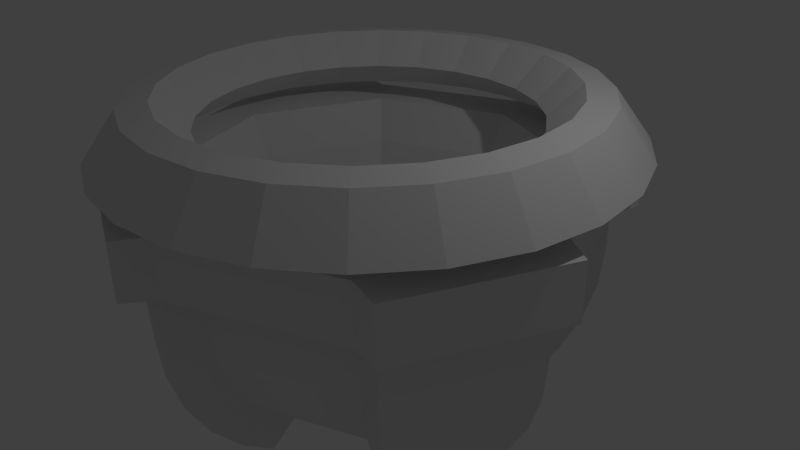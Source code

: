 # Source: putris01.blend  (saved by Blender 2.71.0; exported with 4.5.12 LTS)
import bpy
from mathutils import Matrix  # noqa: F401  (used for matrix-valued properties, if any)

bpy.ops.wm.read_factory_settings(use_empty=True)
scene = bpy.context.scene
scene.name = 'Scene'

# ---- collections
col_collection_1 = bpy.data.collections.new('Collection 1'); scene.collection.children.link(col_collection_1)

# ---- world
world_world = bpy.data.worlds.new('World'); scene.world = world_world
world_world.color = (0.05088, 0.05088, 0.05088)
world_world.use_sun_shadow = False
world_world.sun_shadow_jitter_overblur = 0.0
world_world.cycles.sampling_method = 'MANUAL'
world_world.cycles.sample_map_resolution = 256

# ---- cameras
cam_camera = bpy.data.cameras.new('Camera')
cam_camera.clip_end = 100.0
cam_camera.lens = 35.0
cam_camera.sensor_width = 32.0
cam_camera.sensor_height = 18.0
cam_camera.ortho_scale = 7.314
cam_camera.dof.focus_distance = 0.0
cam_camera.dof.aperture_fstop = 128.0

# ---- lights
light_lamp = bpy.data.lights.new('Lamp', 'POINT')
light_lamp.transmission_factor = 0.0
light_lamp.cutoff_distance = 30.0
light_lamp.energy = 100.0
light_lamp.shadow_buffer_clip_start = 1.001
light_lamp.shadow_soft_size = 0.1
light_lamp.shadow_maximum_resolution = 0.006
light_lamp.use_absolute_resolution = True
light_lamp.cycles.use_multiple_importance_sampling = False

# ---- meshes
me_torus = bpy.data.meshes.new('Torus')
me_torus.from_pydata([(2.475, 1.219e-08, -0.1275), (2.323, 9.526e-09, 0.1514), (2.14, 9.535e-09, 0.3293), (1.98, 1.265e-08, 0.5014), (1.865, 1.74e-08, 0.3716), (1.829, 2.248e-08, 0.2591), (1.55, 2.615e-08, 0.07504), (1.542, 2.401e-08, -0.06888), (1.865, 1.74e-08, -0.1815), (1.98, 1.265e-08, -0.2011), (2.14, 9.535e-09, -0.1525), (2.323, 9.526e-09, -0.1278), (2.454, 0.323, -0.1275), (2.303, 0.3032, 0.1514), (2.122, 0.2793, 0.3293), (1.963, 0.2585, 0.5014), (1.849, 0.2434, 0.3716), (1.813, 0.2387, 0.2591), (1.537, 0.2024, 0.07504), (1.529, 0.2013, -0.06888), (1.849, 0.2434, -0.1815), (1.963, 0.2585, -0.2011), (2.122, 0.2793, -0.1525), (2.303, 0.3032, -0.1278), (2.391, 0.6406, -0.1275), (2.243, 0.6011, 0.1514), (2.067, 0.5539, 0.3293), (1.913, 0.5125, 0.5014), (1.802, 0.4827, 0.3716), (1.767, 0.4734, 0.2591), (1.498, 0.4013, 0.07504), (1.49, 0.3992, -0.06888), (1.802, 0.4827, -0.1815), (1.913, 0.5125, -0.2011), (2.067, 0.5539, -0.1525), (2.243, 0.6011, -0.1278), (2.287, 0.9471, -0.1275), (2.146, 0.8888, 0.1514), (1.977, 0.819, 0.3293), (1.829, 0.7578, 0.5014), (1.723, 0.7137, 0.3716), (1.69, 0.6999, 0.2591), (1.432, 0.5933, 0.07504), (1.425, 0.5902, -0.06888), (1.723, 0.7137, -0.1815), (1.829, 0.7578, -0.2011), (1.977, 0.819, -0.1525), (2.146, 0.8888, -0.1278), (2.143, 1.237, -0.1275), (2.011, 1.161, 0.1514), (1.853, 1.07, 0.3293), (1.715, 0.9901, 0.5014), (1.615, 0.9325, 0.3716), (1.584, 0.9145, 0.2591), (1.343, 0.7752, 0.07504), (1.336, 0.7712, -0.06888), (1.615, 0.9325, -0.1815), (1.715, 0.9901, -0.2011), (1.853, 1.07, -0.1525), (2.011, 1.161, -0.1278), (1.964, 1.507, -0.1275), (1.843, 1.414, 0.1514), (1.698, 1.303, 0.3293), (1.571, 1.205, 0.5014), (1.48, 1.135, 0.3716), (1.451, 1.113, 0.2591), (1.23, 0.9438, 0.07504), (1.224, 0.9389, -0.06888), (1.48, 1.135, -0.1815), (1.571, 1.205, -0.2011), (1.698, 1.303, -0.1525), (1.843, 1.414, -0.1278), (1.75, 1.75, -0.1275), (1.642, 1.642, 0.1514), (1.513, 1.513, 0.3293), (1.4, 1.4, 0.5014), (1.319, 1.319, 0.3716), (1.293, 1.293, 0.2591), (1.096, 1.096, 0.07504), (1.091, 1.091, -0.06888), (1.319, 1.319, -0.1815), (1.4, 1.4, -0.2011), (1.513, 1.513, -0.1525), (1.642, 1.642, -0.1278), (1.507, 1.964, -0.1275), (1.414, 1.843, 0.1514), (1.303, 1.698, 0.3293), (1.205, 1.571, 0.5014), (1.135, 1.48, 0.3716), (1.113, 1.451, 0.2591), (0.9438, 1.23, 0.07504), (0.9389, 1.224, -0.06888), (1.135, 1.48, -0.1815), (1.205, 1.571, -0.2011), (1.303, 1.698, -0.1525), (1.414, 1.843, -0.1278), (1.237, 2.143, -0.1275), (1.161, 2.011, 0.1514), (1.07, 1.853, 0.3293), (0.9901, 1.715, 0.5014), (0.9325, 1.615, 0.3716), (0.9145, 1.584, 0.2591), (0.7752, 1.343, 0.07504), (0.7712, 1.336, -0.06888), (0.9325, 1.615, -0.1815), (0.9901, 1.715, -0.2011), (1.07, 1.853, -0.1525), (1.161, 2.011, -0.1278), (0.9471, 2.287, -0.1275), (0.8888, 2.146, 0.1514), (0.819, 1.977, 0.3293), (0.7578, 1.829, 0.5014), (0.7137, 1.723, 0.3716), (0.6999, 1.69, 0.2591), (0.5933, 1.432, 0.07504), (0.5902, 1.425, -0.06888), (0.7137, 1.723, -0.1815), (0.7578, 1.829, -0.2011), (0.819, 1.977, -0.1525), (0.8888, 2.146, -0.1278), (0.6406, 2.391, -0.1275), (0.6011, 2.243, 0.1514), (0.5539, 2.067, 0.3293), (0.5125, 1.913, 0.5014), (0.4827, 1.802, 0.3716), (0.4734, 1.767, 0.2591), (0.4013, 1.498, 0.07504), (0.3992, 1.49, -0.06888), (0.4827, 1.802, -0.1815), (0.5125, 1.913, -0.2011), (0.5539, 2.067, -0.1525), (0.6011, 2.243, -0.1278), (0.323, 2.454, -0.1275), (0.3032, 2.303, 0.1514), (0.2793, 2.122, 0.3293), (0.2585, 1.963, 0.5014), (0.2434, 1.849, 0.3716), (0.2387, 1.813, 0.2591), (0.2024, 1.537, 0.07504), (0.2013, 1.529, -0.06888), (0.2434, 1.849, -0.1815), (0.2585, 1.963, -0.2011), (0.2793, 2.122, -0.1525), (0.3032, 2.303, -0.1278), (1.856e-07, 2.475, -0.1275), (2.861e-07, 2.323, 0.1514), (2.815e-07, 2.14, 0.3293), (2.345e-07, 1.98, 0.5014), (2.547e-07, 1.865, 0.3716), (2.128e-07, 1.829, 0.2591), (2.46e-07, 1.55, 0.07504), (1.739e-07, 1.542, -0.06888), (2.547e-07, 1.865, -0.1815), (2.345e-07, 1.98, -0.2011), (2.815e-07, 2.14, -0.1525), (2.861e-07, 2.323, -0.1278), (-0.323, 2.454, -0.1275), (-0.3032, 2.303, 0.1514), (-0.2793, 2.122, 0.3293), (-0.2585, 1.963, 0.5014), (-0.2434, 1.849, 0.3716), (-0.2387, 1.813, 0.2591), (-0.2024, 1.537, 0.07504), (-0.2013, 1.529, -0.06888), (-0.2434, 1.849, -0.1815), (-0.2585, 1.963, -0.2011), (-0.2793, 2.122, -0.1525), (-0.3032, 2.303, -0.1278), (-0.6406, 2.391, -0.1275), (-0.6011, 2.243, 0.1514), (-0.5539, 2.067, 0.3293), (-0.5125, 1.913, 0.5014), (-0.4827, 1.802, 0.3716), (-0.4734, 1.767, 0.2591), (-0.4013, 1.498, 0.07504), (-0.3992, 1.49, -0.06888), (-0.4827, 1.802, -0.1815), (-0.5125, 1.913, -0.2011), (-0.5539, 2.067, -0.1525), (-0.6011, 2.243, -0.1278), (-0.9471, 2.287, -0.1275), (-0.8888, 2.146, 0.1514), (-0.819, 1.977, 0.3293), (-0.7578, 1.829, 0.5014), (-0.7137, 1.723, 0.3716), (-0.6999, 1.69, 0.2591), (-0.5933, 1.432, 0.07504), (-0.5902, 1.425, -0.06888), (-0.7137, 1.723, -0.1815), (-0.7578, 1.829, -0.2011), (-0.819, 1.977, -0.1525), (-0.8888, 2.146, -0.1278), (-1.237, 2.143, -0.1275), (-1.161, 2.011, 0.1514), (-1.07, 1.853, 0.3293), (-0.9901, 1.715, 0.5014), (-0.9325, 1.615, 0.3716), (-0.9145, 1.584, 0.2591), (-0.7752, 1.343, 0.07504), (-0.7712, 1.336, -0.06888), (-0.9325, 1.615, -0.1815), (-0.9901, 1.715, -0.2011), (-1.07, 1.853, -0.1525), (-1.161, 2.011, -0.1278), (-1.507, 1.964, -0.1275), (-1.414, 1.843, 0.1514), (-1.303, 1.698, 0.3293), (-1.205, 1.571, 0.5014), (-1.135, 1.48, 0.3716), (-1.113, 1.451, 0.2591), (-0.9438, 1.23, 0.07504), (-0.9389, 1.224, -0.06888), (-1.135, 1.48, -0.1815), (-1.205, 1.571, -0.2011), (-1.303, 1.698, -0.1525), (-1.414, 1.843, -0.1278), (-1.75, 1.75, -0.1275), (-1.642, 1.642, 0.1514), (-1.513, 1.513, 0.3293), (-1.4, 1.4, 0.5014), (-1.319, 1.319, 0.3716), (-1.293, 1.293, 0.2591), (-1.096, 1.096, 0.07504), (-1.091, 1.091, -0.06888), (-1.319, 1.319, -0.1815), (-1.4, 1.4, -0.2011), (-1.513, 1.513, -0.1525), (-1.642, 1.642, -0.1278), (-1.964, 1.507, -0.1275), (-1.843, 1.414, 0.1514), (-1.698, 1.303, 0.3293), (-1.571, 1.205, 0.5014), (-1.48, 1.135, 0.3716), (-1.451, 1.113, 0.2591), (-1.23, 0.9438, 0.07504), (-1.224, 0.9389, -0.06888), (-1.48, 1.135, -0.1815), (-1.571, 1.205, -0.2011), (-1.698, 1.303, -0.1525), (-1.843, 1.414, -0.1278), (-2.143, 1.237, -0.1275), (-2.011, 1.161, 0.1514), (-1.853, 1.07, 0.3293), (-1.715, 0.9901, 0.5014), (-1.615, 0.9325, 0.3716), (-1.584, 0.9145, 0.2591), (-1.343, 0.7752, 0.07504), (-1.336, 0.7712, -0.06888), (-1.615, 0.9325, -0.1815), (-1.715, 0.9901, -0.2011), (-1.853, 1.07, -0.1525), (-2.011, 1.161, -0.1278), (-2.287, 0.9471, -0.1275), (-2.146, 0.8888, 0.1514), (-1.977, 0.819, 0.3293), (-1.829, 0.7578, 0.5014), (-1.723, 0.7137, 0.3716), (-1.69, 0.6999, 0.2591), (-1.432, 0.5933, 0.07504), (-1.425, 0.5902, -0.06888), (-1.723, 0.7137, -0.1815), (-1.829, 0.7578, -0.2011), (-1.977, 0.819, -0.1525), (-2.146, 0.8888, -0.1278), (-2.391, 0.6406, -0.1275), (-2.243, 0.6011, 0.1514), (-2.067, 0.5539, 0.3293), (-1.913, 0.5125, 0.5014), (-1.802, 0.4827, 0.3716), (-1.767, 0.4734, 0.2591), (-1.498, 0.4013, 0.07504), (-1.49, 0.3992, -0.06888), (-1.802, 0.4827, -0.1815), (-1.913, 0.5125, -0.2011), (-2.067, 0.5539, -0.1525), (-2.243, 0.6011, -0.1278), (-2.454, 0.323, -0.1275), (-2.303, 0.3032, 0.1514), (-2.122, 0.2793, 0.3293), (-1.963, 0.2585, 0.5014), (-1.849, 0.2434, 0.3716), (-1.813, 0.2387, 0.2591), (-1.537, 0.2024, 0.07504), (-1.529, 0.2013, -0.06888), (-1.849, 0.2434, -0.1815), (-1.963, 0.2585, -0.2011), (-2.122, 0.2793, -0.1525), (-2.303, 0.3032, -0.1278), (-2.475, 2.286e-07, -0.1275), (-2.323, 2.126e-07, 0.1514), (-2.14, 1.966e-07, 0.3293), (-1.98, 1.858e-07, 0.5014), (-1.865, 1.805e-07, 0.3716), (-1.829, 1.824e-07, 0.2591), (-1.55, 1.617e-07, 0.07504), (-1.542, 1.589e-07, -0.06888), (-1.865, 1.805e-07, -0.1815), (-1.98, 1.858e-07, -0.2011), (-2.14, 1.966e-07, -0.1525), (-2.323, 2.126e-07, -0.1278), (-2.454, -0.323, -0.1275), (-2.303, -0.3032, 0.1514), (-2.122, -0.2793, 0.3293), (-1.963, -0.2585, 0.5014), (-1.849, -0.2434, 0.3716), (-1.813, -0.2387, 0.2591), (-1.537, -0.2024, 0.07504), (-1.529, -0.2013, -0.06888), (-1.849, -0.2434, -0.1815), (-1.963, -0.2585, -0.2011), (-2.122, -0.2793, -0.1525), (-2.303, -0.3032, -0.1278), (-2.391, -0.6406, -0.1275), (-2.243, -0.6011, 0.1514), (-2.067, -0.5539, 0.3293), (-1.913, -0.5125, 0.5014), (-1.802, -0.4827, 0.3716), (-1.767, -0.4734, 0.2591), (-1.498, -0.4013, 0.07504), (-1.49, -0.3992, -0.06888), (-1.802, -0.4827, -0.1815), (-1.913, -0.5125, -0.2011), (-2.067, -0.5539, -0.1525), (-2.243, -0.6011, -0.1278), (-2.287, -0.9471, -0.1275), (-2.146, -0.8888, 0.1514), (-1.977, -0.819, 0.3293), (-1.829, -0.7578, 0.5014), (-1.723, -0.7137, 0.3716), (-1.69, -0.6999, 0.2591), (-1.432, -0.5933, 0.07504), (-1.425, -0.5902, -0.06888), (-1.723, -0.7137, -0.1815), (-1.829, -0.7578, -0.2011), (-1.977, -0.819, -0.1525), (-2.146, -0.8888, -0.1278), (-2.143, -1.237, -0.1275), (-2.011, -1.161, 0.1514), (-1.853, -1.07, 0.3293), (-1.715, -0.9901, 0.5014), (-1.615, -0.9325, 0.3716), (-1.584, -0.9145, 0.2591), (-1.343, -0.7752, 0.07504), (-1.336, -0.7712, -0.06888), (-1.615, -0.9325, -0.1815), (-1.715, -0.9901, -0.2011), (-1.853, -1.07, -0.1525), (-2.011, -1.161, -0.1278), (-1.964, -1.507, -0.1275), (-1.843, -1.414, 0.1514), (-1.698, -1.303, 0.3293), (-1.571, -1.205, 0.5014), (-1.48, -1.135, 0.3716), (-1.451, -1.113, 0.2591), (-1.23, -0.9438, 0.07504), (-1.224, -0.9389, -0.06888), (-1.48, -1.135, -0.1815), (-1.571, -1.205, -0.2011), (-1.698, -1.303, -0.1525), (-1.843, -1.414, -0.1278), (-1.75, -1.75, -0.1275), (-1.642, -1.642, 0.1514), (-1.513, -1.513, 0.3293), (-1.4, -1.4, 0.5014), (-1.319, -1.319, 0.3716), (-1.293, -1.293, 0.2591), (-1.096, -1.096, 0.07504), (-1.091, -1.091, -0.06888), (-1.319, -1.319, -0.1815), (-1.4, -1.4, -0.2011), (-1.513, -1.513, -0.1525), (-1.642, -1.642, -0.1278), (-1.507, -1.964, -0.1275), (-1.414, -1.843, 0.1514), (-1.303, -1.698, 0.3293), (-1.205, -1.571, 0.5014), (-1.135, -1.48, 0.3716), (-1.113, -1.451, 0.2591), (-0.9438, -1.23, 0.07504), (-0.9389, -1.224, -0.06888), (-1.135, -1.48, -0.1815), (-1.205, -1.571, -0.2011), (-1.303, -1.698, -0.1525), (-1.414, -1.843, -0.1278), (-1.237, -2.143, -0.1275), (-1.161, -2.011, 0.1514), (-1.07, -1.853, 0.3293), (-0.9901, -1.715, 0.5014), (-0.9325, -1.615, 0.3716), (-0.9145, -1.584, 0.2591), (-0.7752, -1.343, 0.07504), (-0.7712, -1.336, -0.06888), (-0.9325, -1.615, -0.1815), (-0.9901, -1.715, -0.2011), (-1.07, -1.853, -0.1525), (-1.161, -2.011, -0.1278), (-0.9471, -2.287, -0.1275), (-0.8888, -2.146, 0.1514), (-0.819, -1.977, 0.3293), (-0.7578, -1.829, 0.5014), (-0.7137, -1.723, 0.3716), (-0.6999, -1.69, 0.2591), (-0.5933, -1.432, 0.07504), (-0.5902, -1.425, -0.06888), (-0.7137, -1.723, -0.1815), (-0.7578, -1.829, -0.2011), (-0.819, -1.977, -0.1525), (-0.8888, -2.146, -0.1278), (-0.6406, -2.391, -0.1275), (-0.6011, -2.243, 0.1514), (-0.5539, -2.067, 0.3293), (-0.5125, -1.913, 0.5014), (-0.4827, -1.802, 0.3716), (-0.4734, -1.767, 0.2591), (-0.4013, -1.498, 0.07504), (-0.3992, -1.49, -0.06888), (-0.4827, -1.802, -0.1815), (-0.5125, -1.913, -0.2011), (-0.5539, -2.067, -0.1525), (-0.6011, -2.243, -0.1278), (-0.323, -2.454, -0.1275), (-0.3032, -2.303, 0.1514), (-0.2793, -2.122, 0.3293), (-0.2585, -1.963, 0.5014), (-0.2434, -1.849, 0.3716), (-0.2387, -1.813, 0.2591), (-0.2024, -1.537, 0.07504), (-0.2013, -1.529, -0.06888), (-0.2434, -1.849, -0.1815), (-0.2585, -1.963, -0.2011), (-0.2793, -2.122, -0.1525), (-0.3032, -2.303, -0.1278), (1.856e-07, -2.475, -0.1275), (2.861e-07, -2.323, 0.1514), (2.815e-07, -2.14, 0.3293), (2.345e-07, -1.98, 0.5014), (2.547e-07, -1.865, 0.3716), (2.128e-07, -1.829, 0.2591), (2.46e-07, -1.55, 0.07504), (1.739e-07, -1.542, -0.06888), (2.547e-07, -1.865, -0.1815), (2.345e-07, -1.98, -0.2011), (2.815e-07, -2.14, -0.1525), (2.861e-07, -2.323, -0.1278), (0.323, -2.454, -0.1275), (0.3032, -2.303, 0.1514), (0.2793, -2.122, 0.3293), (0.2585, -1.963, 0.5014), (0.2434, -1.849, 0.3716), (0.2387, -1.813, 0.2591), (0.2024, -1.537, 0.07504), (0.2013, -1.529, -0.06888), (0.2434, -1.849, -0.1815), (0.2585, -1.963, -0.2011), (0.2793, -2.122, -0.1525), (0.3032, -2.303, -0.1278), (0.6406, -2.391, -0.1275), (0.6011, -2.243, 0.1514), (0.5539, -2.067, 0.3293), (0.5125, -1.913, 0.5014), (0.4827, -1.802, 0.3716), (0.4734, -1.767, 0.2591), (0.4013, -1.498, 0.07504), (0.3992, -1.49, -0.06888), (0.4827, -1.802, -0.1815), (0.5125, -1.913, -0.2011), (0.5539, -2.067, -0.1525), (0.6011, -2.243, -0.1278), (0.9471, -2.287, -0.1275), (0.8888, -2.146, 0.1514), (0.819, -1.977, 0.3293), (0.7578, -1.829, 0.5014), (0.7137, -1.723, 0.3716), (0.6999, -1.69, 0.2591), (0.5933, -1.432, 0.07504), (0.5902, -1.425, -0.06888), (0.7137, -1.723, -0.1815), (0.7578, -1.829, -0.2011), (0.819, -1.977, -0.1525), (0.8888, -2.146, -0.1278), (1.237, -2.143, -0.1275), (1.161, -2.011, 0.1514), (1.07, -1.853, 0.3293), (0.9901, -1.715, 0.5014), (0.9325, -1.615, 0.3716), (0.9145, -1.584, 0.2591), (0.7752, -1.343, 0.07504), (0.7712, -1.336, -0.06888), (0.9325, -1.615, -0.1815), (0.9901, -1.715, -0.2011), (1.07, -1.853, -0.1525), (1.161, -2.011, -0.1278), (1.507, -1.964, -0.1275), (1.414, -1.843, 0.1514), (1.303, -1.698, 0.3293), (1.205, -1.571, 0.5014), (1.135, -1.48, 0.3716), (1.113, -1.451, 0.2591), (0.9438, -1.23, 0.07504), (0.9389, -1.224, -0.06888), (1.135, -1.48, -0.1815), (1.205, -1.571, -0.2011), (1.303, -1.698, -0.1525), (1.414, -1.843, -0.1278), (1.75, -1.75, -0.1275), (1.642, -1.642, 0.1514), (1.513, -1.513, 0.3293), (1.4, -1.4, 0.5014), (1.319, -1.319, 0.3716), (1.293, -1.293, 0.2591), (1.096, -1.096, 0.07504), (1.091, -1.091, -0.06888), (1.319, -1.319, -0.1815), (1.4, -1.4, -0.2011), (1.513, -1.513, -0.1525), (1.642, -1.642, -0.1278), (1.964, -1.507, -0.1275), (1.843, -1.414, 0.1514), (1.698, -1.303, 0.3293), (1.571, -1.205, 0.5014), (1.48, -1.135, 0.3716), (1.451, -1.113, 0.2591), (1.23, -0.9438, 0.07504), (1.224, -0.9389, -0.06888), (1.48, -1.135, -0.1815), (1.571, -1.205, -0.2011), (1.698, -1.303, -0.1525), (1.843, -1.414, -0.1278), (2.143, -1.237, -0.1275), (2.011, -1.161, 0.1514), (1.853, -1.07, 0.3293), (1.715, -0.9901, 0.5014), (1.615, -0.9325, 0.3716), (1.584, -0.9145, 0.2591), (1.343, -0.7752, 0.07504), (1.336, -0.7712, -0.06888), (1.615, -0.9325, -0.1815), (1.715, -0.9901, -0.2011), (1.853, -1.07, -0.1525), (2.011, -1.161, -0.1278), (2.287, -0.9471, -0.1275), (2.146, -0.8888, 0.1514), (1.977, -0.819, 0.3293), (1.829, -0.7578, 0.5014), (1.723, -0.7137, 0.3716), (1.69, -0.6999, 0.2591), (1.432, -0.5933, 0.07504), (1.425, -0.5902, -0.06888), (1.723, -0.7137, -0.1815), (1.829, -0.7578, -0.2011), (1.977, -0.819, -0.1525), (2.146, -0.8888, -0.1278), (2.391, -0.6406, -0.1275), (2.243, -0.6011, 0.1514), (2.067, -0.5539, 0.3293), (1.913, -0.5125, 0.5014), (1.802, -0.4827, 0.3716), (1.767, -0.4734, 0.2591), (1.498, -0.4013, 0.07504), (1.49, -0.3992, -0.06888), (1.802, -0.4827, -0.1815), (1.913, -0.5125, -0.2011), (2.067, -0.5539, -0.1525), (2.243, -0.6011, -0.1278), (2.454, -0.323, -0.1275), (2.303, -0.3032, 0.1514), (2.122, -0.2793, 0.3293), (1.963, -0.2585, 0.5014), (1.849, -0.2434, 0.3716), (1.813, -0.2387, 0.2591), (1.537, -0.2024, 0.07504), (1.529, -0.2013, -0.06888), (1.849, -0.2434, -0.1815), (1.963, -0.2585, -0.2011), (2.122, -0.2793, -0.1525), (2.303, -0.3032, -0.1278)], [], [(0, 12, 13, 1), (1, 13, 14, 2), (2, 14, 15, 3), (3, 15, 16, 4), (4, 16, 17, 5), (5, 17, 18, 6), (6, 18, 19, 7), (7, 19, 20, 8), (8, 20, 21, 9), (9, 21, 22, 10), (10, 22, 23, 11), (0, 11, 23, 12), (12, 24, 25, 13), (13, 25, 26, 14), (14, 26, 27, 15), (15, 27, 28, 16), (16, 28, 29, 17), (17, 29, 30, 18), (18, 30, 31, 19), (19, 31, 32, 20), (20, 32, 33, 21), (21, 33, 34, 22), (22, 34, 35, 23), (23, 35, 24, 12), (24, 36, 37, 25), (25, 37, 38, 26), (26, 38, 39, 27), (27, 39, 40, 28), (28, 40, 41, 29), (29, 41, 42, 30), (30, 42, 43, 31), (31, 43, 44, 32), (32, 44, 45, 33), (33, 45, 46, 34), (34, 46, 47, 35), (35, 47, 36, 24), (36, 48, 49, 37), (37, 49, 50, 38), (38, 50, 51, 39), (39, 51, 52, 40), (40, 52, 53, 41), (41, 53, 54, 42), (42, 54, 55, 43), (43, 55, 56, 44), (44, 56, 57, 45), (45, 57, 58, 46), (46, 58, 59, 47), (47, 59, 48, 36), (48, 60, 61, 49), (49, 61, 62, 50), (50, 62, 63, 51), (51, 63, 64, 52), (52, 64, 65, 53), (53, 65, 66, 54), (54, 66, 67, 55), (55, 67, 68, 56), (56, 68, 69, 57), (57, 69, 70, 58), (58, 70, 71, 59), (59, 71, 60, 48), (60, 72, 73, 61), (61, 73, 74, 62), (62, 74, 75, 63), (63, 75, 76, 64), (64, 76, 77, 65), (65, 77, 78, 66), (66, 78, 79, 67), (67, 79, 80, 68), (68, 80, 81, 69), (69, 81, 82, 70), (70, 82, 83, 71), (71, 83, 72, 60), (72, 84, 85, 73), (73, 85, 86, 74), (74, 86, 87, 75), (75, 87, 88, 76), (76, 88, 89, 77), (77, 89, 90, 78), (78, 90, 91, 79), (79, 91, 92, 80), (80, 92, 93, 81), (81, 93, 94, 82), (82, 94, 95, 83), (83, 95, 84, 72), (84, 96, 97, 85), (85, 97, 98, 86), (86, 98, 99, 87), (87, 99, 100, 88), (88, 100, 101, 89), (89, 101, 102, 90), (90, 102, 103, 91), (91, 103, 104, 92), (92, 104, 105, 93), (93, 105, 106, 94), (94, 106, 107, 95), (95, 107, 96, 84), (96, 108, 109, 97), (97, 109, 110, 98), (98, 110, 111, 99), (99, 111, 112, 100), (100, 112, 113, 101), (101, 113, 114, 102), (102, 114, 115, 103), (103, 115, 116, 104), (104, 116, 117, 105), (105, 117, 118, 106), (106, 118, 119, 107), (107, 119, 108, 96), (108, 120, 121, 109), (109, 121, 122, 110), (110, 122, 123, 111), (111, 123, 124, 112), (112, 124, 125, 113), (113, 125, 126, 114), (114, 126, 127, 115), (115, 127, 128, 116), (116, 128, 129, 117), (117, 129, 130, 118), (118, 130, 131, 119), (119, 131, 120, 108), (120, 132, 133, 121), (121, 133, 134, 122), (122, 134, 135, 123), (123, 135, 136, 124), (124, 136, 137, 125), (125, 137, 138, 126), (126, 138, 139, 127), (127, 139, 140, 128), (128, 140, 141, 129), (129, 141, 142, 130), (130, 142, 143, 131), (131, 143, 132, 120), (132, 144, 145, 133), (133, 145, 146, 134), (134, 146, 147, 135), (135, 147, 148, 136), (136, 148, 149, 137), (137, 149, 150, 138), (138, 150, 151, 139), (139, 151, 152, 140), (140, 152, 153, 141), (141, 153, 154, 142), (142, 154, 155, 143), (143, 155, 144, 132), (144, 156, 157, 145), (145, 157, 158, 146), (146, 158, 159, 147), (147, 159, 160, 148), (148, 160, 161, 149), (149, 161, 162, 150), (150, 162, 163, 151), (151, 163, 164, 152), (152, 164, 165, 153), (153, 165, 166, 154), (154, 166, 167, 155), (155, 167, 156, 144), (156, 168, 169, 157), (157, 169, 170, 158), (158, 170, 171, 159), (159, 171, 172, 160), (160, 172, 173, 161), (161, 173, 174, 162), (162, 174, 175, 163), (163, 175, 176, 164), (164, 176, 177, 165), (165, 177, 178, 166), (166, 178, 179, 167), (167, 179, 168, 156), (168, 180, 181, 169), (169, 181, 182, 170), (170, 182, 183, 171), (171, 183, 184, 172), (172, 184, 185, 173), (173, 185, 186, 174), (174, 186, 187, 175), (175, 187, 188, 176), (176, 188, 189, 177), (177, 189, 190, 178), (178, 190, 191, 179), (179, 191, 180, 168), (180, 192, 193, 181), (181, 193, 194, 182), (182, 194, 195, 183), (183, 195, 196, 184), (184, 196, 197, 185), (185, 197, 198, 186), (186, 198, 199, 187), (187, 199, 200, 188), (188, 200, 201, 189), (189, 201, 202, 190), (190, 202, 203, 191), (191, 203, 192, 180), (192, 204, 205, 193), (193, 205, 206, 194), (194, 206, 207, 195), (195, 207, 208, 196), (196, 208, 209, 197), (197, 209, 210, 198), (198, 210, 211, 199), (199, 211, 212, 200), (200, 212, 213, 201), (201, 213, 214, 202), (202, 214, 215, 203), (203, 215, 204, 192), (204, 216, 217, 205), (205, 217, 218, 206), (206, 218, 219, 207), (207, 219, 220, 208), (208, 220, 221, 209), (209, 221, 222, 210), (210, 222, 223, 211), (211, 223, 224, 212), (212, 224, 225, 213), (213, 225, 226, 214), (214, 226, 227, 215), (215, 227, 216, 204), (216, 228, 229, 217), (217, 229, 230, 218), (218, 230, 231, 219), (219, 231, 232, 220), (220, 232, 233, 221), (221, 233, 234, 222), (222, 234, 235, 223), (223, 235, 236, 224), (224, 236, 237, 225), (225, 237, 238, 226), (226, 238, 239, 227), (227, 239, 228, 216), (228, 240, 241, 229), (229, 241, 242, 230), (230, 242, 243, 231), (231, 243, 244, 232), (232, 244, 245, 233), (233, 245, 246, 234), (234, 246, 247, 235), (235, 247, 248, 236), (236, 248, 249, 237), (237, 249, 250, 238), (238, 250, 251, 239), (239, 251, 240, 228), (240, 252, 253, 241), (241, 253, 254, 242), (242, 254, 255, 243), (243, 255, 256, 244), (244, 256, 257, 245), (245, 257, 258, 246), (246, 258, 259, 247), (247, 259, 260, 248), (248, 260, 261, 249), (249, 261, 262, 250), (250, 262, 263, 251), (251, 263, 252, 240), (252, 264, 265, 253), (253, 265, 266, 254), (254, 266, 267, 255), (255, 267, 268, 256), (256, 268, 269, 257), (257, 269, 270, 258), (258, 270, 271, 259), (259, 271, 272, 260), (260, 272, 273, 261), (261, 273, 274, 262), (262, 274, 275, 263), (263, 275, 264, 252), (264, 276, 277, 265), (265, 277, 278, 266), (266, 278, 279, 267), (267, 279, 280, 268), (268, 280, 281, 269), (269, 281, 282, 270), (270, 282, 283, 271), (271, 283, 284, 272), (272, 284, 285, 273), (273, 285, 286, 274), (274, 286, 287, 275), (275, 287, 276, 264), (276, 288, 289, 277), (277, 289, 290, 278), (278, 290, 291, 279), (279, 291, 292, 280), (280, 292, 293, 281), (281, 293, 294, 282), (282, 294, 295, 283), (283, 295, 296, 284), (284, 296, 297, 285), (285, 297, 298, 286), (286, 298, 299, 287), (287, 299, 288, 276), (288, 300, 301, 289), (289, 301, 302, 290), (290, 302, 303, 291), (291, 303, 304, 292), (292, 304, 305, 293), (293, 305, 306, 294), (294, 306, 307, 295), (295, 307, 308, 296), (296, 308, 309, 297), (297, 309, 310, 298), (298, 310, 311, 299), (299, 311, 300, 288), (300, 312, 313, 301), (301, 313, 314, 302), (302, 314, 315, 303), (303, 315, 316, 304), (304, 316, 317, 305), (305, 317, 318, 306), (306, 318, 319, 307), (307, 319, 320, 308), (308, 320, 321, 309), (309, 321, 322, 310), (310, 322, 323, 311), (311, 323, 312, 300), (312, 324, 325, 313), (313, 325, 326, 314), (314, 326, 327, 315), (315, 327, 328, 316), (316, 328, 329, 317), (317, 329, 330, 318), (318, 330, 331, 319), (319, 331, 332, 320), (320, 332, 333, 321), (321, 333, 334, 322), (322, 334, 335, 323), (323, 335, 324, 312), (324, 336, 337, 325), (325, 337, 338, 326), (326, 338, 339, 327), (327, 339, 340, 328), (328, 340, 341, 329), (329, 341, 342, 330), (330, 342, 343, 331), (331, 343, 344, 332), (332, 344, 345, 333), (333, 345, 346, 334), (334, 346, 347, 335), (335, 347, 336, 324), (336, 348, 349, 337), (337, 349, 350, 338), (338, 350, 351, 339), (339, 351, 352, 340), (340, 352, 353, 341), (341, 353, 354, 342), (342, 354, 355, 343), (343, 355, 356, 344), (344, 356, 357, 345), (345, 357, 358, 346), (346, 358, 359, 347), (347, 359, 348, 336), (348, 360, 361, 349), (349, 361, 362, 350), (350, 362, 363, 351), (351, 363, 364, 352), (352, 364, 365, 353), (353, 365, 366, 354), (354, 366, 367, 355), (355, 367, 368, 356), (356, 368, 369, 357), (357, 369, 370, 358), (358, 370, 371, 359), (359, 371, 360, 348), (360, 372, 373, 361), (361, 373, 374, 362), (362, 374, 375, 363), (363, 375, 376, 364), (364, 376, 377, 365), (365, 377, 378, 366), (366, 378, 379, 367), (367, 379, 380, 368), (368, 380, 381, 369), (369, 381, 382, 370), (370, 382, 383, 371), (371, 383, 372, 360), (372, 384, 385, 373), (373, 385, 386, 374), (374, 386, 387, 375), (375, 387, 388, 376), (376, 388, 389, 377), (377, 389, 390, 378), (378, 390, 391, 379), (379, 391, 392, 380), (380, 392, 393, 381), (381, 393, 394, 382), (382, 394, 395, 383), (383, 395, 384, 372), (384, 396, 397, 385), (385, 397, 398, 386), (386, 398, 399, 387), (387, 399, 400, 388), (388, 400, 401, 389), (389, 401, 402, 390), (390, 402, 403, 391), (391, 403, 404, 392), (392, 404, 405, 393), (393, 405, 406, 394), (394, 406, 407, 395), (395, 407, 396, 384), (396, 408, 409, 397), (397, 409, 410, 398), (398, 410, 411, 399), (399, 411, 412, 400), (400, 412, 413, 401), (401, 413, 414, 402), (402, 414, 415, 403), (403, 415, 416, 404), (404, 416, 417, 405), (405, 417, 418, 406), (406, 418, 419, 407), (407, 419, 408, 396), (408, 420, 421, 409), (409, 421, 422, 410), (410, 422, 423, 411), (411, 423, 424, 412), (412, 424, 425, 413), (413, 425, 426, 414), (414, 426, 427, 415), (415, 427, 428, 416), (416, 428, 429, 417), (417, 429, 430, 418), (418, 430, 431, 419), (419, 431, 420, 408), (420, 432, 433, 421), (421, 433, 434, 422), (422, 434, 435, 423), (423, 435, 436, 424), (424, 436, 437, 425), (425, 437, 438, 426), (426, 438, 439, 427), (427, 439, 440, 428), (428, 440, 441, 429), (429, 441, 442, 430), (430, 442, 443, 431), (431, 443, 432, 420), (432, 444, 445, 433), (433, 445, 446, 434), (434, 446, 447, 435), (435, 447, 448, 436), (436, 448, 449, 437), (437, 449, 450, 438), (438, 450, 451, 439), (439, 451, 452, 440), (440, 452, 453, 441), (441, 453, 454, 442), (442, 454, 455, 443), (443, 455, 444, 432), (444, 456, 457, 445), (445, 457, 458, 446), (446, 458, 459, 447), (447, 459, 460, 448), (448, 460, 461, 449), (449, 461, 462, 450), (450, 462, 463, 451), (451, 463, 464, 452), (452, 464, 465, 453), (453, 465, 466, 454), (454, 466, 467, 455), (455, 467, 456, 444), (456, 468, 469, 457), (457, 469, 470, 458), (458, 470, 471, 459), (459, 471, 472, 460), (460, 472, 473, 461), (461, 473, 474, 462), (462, 474, 475, 463), (463, 475, 476, 464), (464, 476, 477, 465), (465, 477, 478, 466), (466, 478, 479, 467), (467, 479, 468, 456), (468, 480, 481, 469), (469, 481, 482, 470), (470, 482, 483, 471), (471, 483, 484, 472), (472, 484, 485, 473), (473, 485, 486, 474), (474, 486, 487, 475), (475, 487, 488, 476), (476, 488, 489, 477), (477, 489, 490, 478), (478, 490, 491, 479), (479, 491, 480, 468), (480, 492, 493, 481), (481, 493, 494, 482), (482, 494, 495, 483), (483, 495, 496, 484), (484, 496, 497, 485), (485, 497, 498, 486), (486, 498, 499, 487), (487, 499, 500, 488), (488, 500, 501, 489), (489, 501, 502, 490), (490, 502, 503, 491), (491, 503, 492, 480), (492, 504, 505, 493), (493, 505, 506, 494), (494, 506, 507, 495), (495, 507, 508, 496), (496, 508, 509, 497), (497, 509, 510, 498), (498, 510, 511, 499), (499, 511, 512, 500), (500, 512, 513, 501), (501, 513, 514, 502), (502, 514, 515, 503), (503, 515, 504, 492), (504, 516, 517, 505), (505, 517, 518, 506), (506, 518, 519, 507), (507, 519, 520, 508), (508, 520, 521, 509), (509, 521, 522, 510), (510, 522, 523, 511), (511, 523, 524, 512), (512, 524, 525, 513), (513, 525, 526, 514), (514, 526, 527, 515), (515, 527, 516, 504), (516, 528, 529, 517), (517, 529, 530, 518), (518, 530, 531, 519), (519, 531, 532, 520), (520, 532, 533, 521), (521, 533, 534, 522), (522, 534, 535, 523), (523, 535, 536, 524), (524, 536, 537, 525), (525, 537, 538, 526), (526, 538, 539, 527), (527, 539, 528, 516), (528, 540, 541, 529), (529, 541, 542, 530), (530, 542, 543, 531), (531, 543, 544, 532), (532, 544, 545, 533), (533, 545, 546, 534), (534, 546, 547, 535), (535, 547, 548, 536), (536, 548, 549, 537), (537, 549, 550, 538), (538, 550, 551, 539), (539, 551, 540, 528), (540, 552, 553, 541), (541, 553, 554, 542), (542, 554, 555, 543), (543, 555, 556, 544), (544, 556, 557, 545), (545, 557, 558, 546), (546, 558, 559, 547), (547, 559, 560, 548), (548, 560, 561, 549), (549, 561, 562, 550), (550, 562, 563, 551), (551, 563, 552, 540), (552, 564, 565, 553), (553, 565, 566, 554), (554, 566, 567, 555), (555, 567, 568, 556), (556, 568, 569, 557), (557, 569, 570, 558), (558, 570, 571, 559), (559, 571, 572, 560), (560, 572, 573, 561), (561, 573, 574, 562), (562, 574, 575, 563), (563, 575, 564, 552), (564, 0, 1, 565), (565, 1, 2, 566), (566, 2, 3, 567), (567, 3, 4, 568), (568, 4, 5, 569), (569, 5, 6, 570), (570, 6, 7, 571), (571, 7, 8, 572), (572, 8, 9, 573), (573, 9, 10, 574), (574, 10, 11, 575), (575, 11, 0, 564)])
me_torus.use_remesh_preserve_volume = False
me_torus.use_remesh_preserve_attributes = False
me_torus.use_mirror_vertex_groups = False
me_torus.update()
me_sphere = bpy.data.meshes.new('Sphere')
me_sphere.from_pydata([(-1.0, 0.0, 0.009719), (-0.9808, 0.0, -0.1737), (-0.9239, 0.0, -0.3451), (-0.8315, 0.0, -0.4982), (-0.7071, 0.0, -0.6279), (-0.5556, 0.0, -0.7304), (-0.3827, 0.0, -0.8036), (-0.7071, 0.7071, 0.009719), (-0.6935, 0.6935, -0.1737), (-0.6533, 0.6533, -0.3451), (-0.5879, 0.5879, -0.4982), (-0.5, 0.5, -0.6279), (-0.3928, 0.3928, -0.7304), (-0.2706, 0.2706, -0.8036), (-0.1379, 0.1379, -0.8468), (3.637e-07, 1.0, 0.009719), (3.637e-07, 0.9808, -0.1737), (3.637e-07, 0.9239, -0.3451), (3.339e-07, 0.8315, -0.4982), (3.041e-07, 0.7071, -0.6279), (3.339e-07, 0.5556, -0.7304), (3.339e-07, 0.3827, -0.8036), (3.115e-07, 0.1951, -0.8468), (3.258e-07, 0.0, -0.8608), (0.7071, 0.7071, 0.009719), (0.6935, 0.6935, -0.1737), (0.6533, 0.6533, -0.3451), (0.5879, 0.5879, -0.4982), (0.5, 0.5, -0.6279), (0.3928, 0.3928, -0.7304), (0.2706, 0.2706, -0.8036), (0.138, 0.1379, -0.8468), (1.0, -8.014e-09, 0.009719), (0.9808, -3.782e-08, -0.1737), (0.9239, -3.782e-08, -0.3451), (0.8315, -8.014e-09, -0.4982), (0.7071, -3.782e-08, -0.6279), (0.5556, 2.179e-08, -0.7304), (0.3827, 6.887e-09, -0.8036), (0.1951, 6.887e-09, -0.8468), (0.7071, -0.7071, 0.009719), (0.6935, -0.6935, -0.1737), (0.6533, -0.6533, -0.3451), (0.5879, -0.5879, -0.4982), (0.5, -0.5, -0.6279), (0.3928, -0.3928, -0.7304), (0.2706, -0.2706, -0.8036), (0.138, -0.1379, -0.8468), (-1.0, 0.0, 0.512), (-0.7071, 0.7071, 0.512), (3.637e-07, 1.0, 0.512), (0.7071, 0.7071, 0.512), (1.0, -8.014e-09, 0.512), (0.7071, -0.7071, 0.512), (3.339e-07, -1.0, 0.009719), (3.637e-07, -0.9808, -0.1737), (3.339e-07, -0.9239, -0.3451), (3.339e-07, -0.8315, -0.4982), (3.637e-07, -0.7071, -0.6279), (3.637e-07, -0.5556, -0.7304), (3.339e-07, -0.3827, -0.8036), (3.19e-07, -0.1951, -0.8468), (3.339e-07, -1.0, 0.512), (-0.7071, -0.7071, 0.512), (-0.7071, -0.7071, 0.2569), (3.339e-07, -1.0, 0.2569), (0.7071, -0.7071, 0.2569), (1.0, -8.014e-09, 0.2569), (0.7071, 0.7071, 0.2569), (3.637e-07, 1.0, 0.2569), (-0.7071, -0.7071, 0.009719), (-0.6935, -0.6935, -0.1737), (-0.6533, -0.6533, -0.3451), (-0.5879, -0.5879, -0.4982), (-0.5, -0.5, -0.6279), (-0.3928, -0.3928, -0.7304), (-0.2706, -0.2706, -0.8036), (-0.1379, -0.1379, -0.8468), (-0.7071, 0.7071, 0.2569), (-1.0, 0.0, 0.2569), (-0.1951, 6.887e-09, -0.8468), (-1.202, -9.524e-10, 0.5378), (-0.8501, 0.8501, 0.5378), (3.649e-07, 1.202, 0.5378), (0.8501, 0.8501, 0.5378), (1.202, -1.059e-08, 0.5378), (0.8501, -0.8501, 0.5378), (3.29e-07, -1.202, 0.5378), (-0.8501, -0.8501, 0.5378), (-0.8501, -0.8501, 0.2312), (3.29e-07, -1.202, 0.2312), (0.8501, -0.8501, 0.2312), (1.202, -1.059e-08, 0.2312), (0.8501, 0.8501, 0.2312), (3.649e-07, 1.202, 0.2312), (-0.8501, 0.8501, 0.2312), (-1.202, -9.524e-10, 0.2312), (-1.215, 0.08907, -0.001373), (-1.192, 0.08754, -0.2181), (-1.123, 0.0824, -0.4342), (-1.009, 0.07358, -0.6299), (-0.8553, 0.06139, -0.7969), (-0.6828, 0.05268, -0.9184), (-0.9221, 0.7962, -0.001373), (-0.9048, 0.7811, -0.2181), (-0.8522, 0.7357, -0.4342), (-0.7656, 0.6615, -0.6299), (-0.6482, 0.5614, -0.7969), (-0.52, 0.4455, -0.9184), (0.08907, 1.215, -0.001373), (0.08754, 1.192, -0.2181), (0.0824, 1.123, -0.4342), (0.07358, 1.009, -0.6299), (0.06139, 0.8553, -0.7969), (0.05268, 0.6828, -0.9184), (0.7962, 0.9221, -0.001373), (0.7811, 0.9048, -0.2181), (0.7357, 0.8522, -0.4342), (0.6615, 0.7656, -0.6299), (0.5614, 0.6482, -0.7969), (0.4455, 0.52, -0.9184), (1.215, -0.08907, -0.001373), (1.192, -0.08754, -0.2181), (1.123, -0.0824, -0.4342), (1.009, -0.07358, -0.6299), (0.8553, -0.06139, -0.7969), (0.6828, -0.05268, -0.9184), (0.9221, -0.7962, -0.001373), (0.9048, -0.7811, -0.2181), (0.8522, -0.7357, -0.4342), (0.7656, -0.6615, -0.6299), (0.6482, -0.5614, -0.7969), (0.52, -0.4455, -0.9184), (-0.08907, -1.215, -0.001373), (-0.08753, -1.192, -0.2181), (-0.0824, -1.123, -0.4342), (-0.07358, -1.009, -0.6299), (-0.06139, -0.8553, -0.7969), (-0.05268, -0.6828, -0.9184), (-0.7963, -0.9224, 0.2569), (-0.08917, -1.215, 0.2569), (0.9224, -0.7963, 0.2569), (1.215, -0.08917, 0.2569), (0.7963, 0.9224, 0.2569), (0.08917, 1.215, 0.2569), (-0.7962, -0.9221, -0.001373), (-0.7811, -0.9048, -0.2181), (-0.7357, -0.8522, -0.4342), (-0.6615, -0.7656, -0.6299), (-0.5614, -0.6482, -0.7969), (-0.4455, -0.52, -0.9184), (-0.9224, 0.7963, 0.2569), (-1.215, 0.08917, 0.2569), (-1.356, 0.08917, 0.5299), (-1.022, 0.8957, 0.5299), (0.08917, 1.356, 0.5299), (0.8957, 1.022, 0.5299), (1.356, -0.08917, 0.5299), (1.022, -0.8957, 0.5299), (-0.08917, -1.356, 0.5299), (-0.8957, -1.022, 0.5299), (-0.8957, -1.022, 0.239), (-0.08917, -1.356, 0.239), (1.022, -0.8957, 0.239), (1.356, -0.08917, 0.239), (0.8957, 1.022, 0.239), (0.08917, 1.356, 0.239), (-1.022, 0.8957, 0.239), (-1.356, 0.08917, 0.239), (-0.8847, -8.589e-10, 0.2919), (-0.6256, 0.6256, 0.2919), (3.638e-07, 0.8847, 0.2919), (0.6256, 0.6256, 0.2919), (0.8847, -7.949e-09, 0.2919), (0.6256, -0.6256, 0.2919), (3.375e-07, -0.8847, 0.2919), (-0.6256, -0.6256, 0.2919), (-0.7279, -7.066e-10, -0.1891), (-0.5147, 0.5147, -0.1891), (3.627e-07, 0.7279, -0.1891), (0.5147, 0.5147, -0.1891), (0.7279, -6.54e-09, -0.1891), (0.5147, -0.5147, -0.1891), (3.41e-07, -0.7279, -0.1891), (-0.5147, -0.5147, -0.1891), (-0.4162, -4.04e-10, -0.578), (-0.2943, 0.2943, -0.578), (3.605e-07, 0.4162, -0.578), (0.2943, 0.2943, -0.578), (0.4162, -3.739e-09, -0.578), (0.2943, -0.2943, -0.578), (3.481e-07, -0.4162, -0.578), (-0.2943, -0.2943, -0.578), (-0.195, -1.893e-10, -0.6905), (-0.1379, 0.1379, -0.6905), (3.59e-07, 0.195, -0.6905), (0.1379, 0.1379, -0.6905), (0.195, -1.752e-09, -0.6905), (0.1379, -0.1379, -0.6905), (3.532e-07, -0.195, -0.6905), (-0.1379, -0.1379, -0.6905), (3.595e-07, -1.863e-09, -0.7212)], [], [(1, 0, 97, 98), (40, 41, 128, 127), (6, 5, 12, 13), (19, 18, 112, 113), (89, 90, 162, 161), (66, 40, 127, 141), (12, 11, 19, 20), (8, 7, 15, 16), (13, 12, 20, 21), (9, 8, 16, 17), (14, 13, 21, 22), (10, 9, 17, 18), (11, 10, 18, 19), (28, 29, 120, 119), (2, 1, 98, 99), (73, 74, 149, 148), (82, 95, 167, 154), (21, 20, 29, 30), (22, 21, 30, 31), (74, 75, 150, 149), (31, 30, 38, 39), (27, 26, 34, 35), (28, 27, 35, 36), (29, 28, 36, 37), (25, 24, 32, 33), (30, 29, 37, 38), (26, 25, 33, 34), (38, 37, 45, 46), (34, 33, 122, 123), (39, 38, 46, 47), (56, 55, 134, 135), (96, 81, 153, 168), (35, 34, 123, 124), (8, 9, 105, 104), (45, 44, 58, 59), (41, 40, 54, 55), (48, 49, 82, 81), (79, 64, 89, 96), (46, 45, 59, 60), (42, 41, 55, 56), (43, 42, 56, 57), (52, 53, 86, 85), (67, 68, 93, 92), (47, 46, 60, 61), (44, 43, 57, 58), (65, 66, 91, 90), (78, 79, 96, 95), (83, 84, 156, 155), (0, 70, 64, 79), (41, 42, 129, 128), (20, 19, 113, 114), (57, 56, 135, 136), (15, 7, 78, 69), (60, 59, 75, 76), (29, 20, 114, 120), (64, 70, 145, 139), (66, 67, 92, 91), (32, 24, 68, 67), (61, 60, 76, 77), (68, 24, 115, 143), (54, 40, 66, 65), (80, 6, 13, 14), (23, 80, 14), (23, 14, 22), (23, 22, 31), (23, 31, 39), (23, 39, 47), (62, 63, 88, 87), (23, 47, 61), (23, 61, 77), (3, 2, 99, 100), (77, 76, 6, 80), (73, 72, 2, 3), (23, 77, 80), (74, 73, 3, 4), (87, 88, 160, 159), (75, 74, 4, 5), (71, 70, 0, 1), (72, 71, 1, 2), (76, 75, 5, 6), (24, 25, 116, 115), (96, 89, 88, 81), (90, 91, 86, 87), (25, 26, 117, 116), (92, 93, 84, 85), (79, 78, 151, 152), (90, 87, 159, 162), (94, 95, 82, 83), (68, 69, 94, 93), (63, 48, 81, 88), (49, 50, 83, 82), (53, 62, 87, 86), (69, 78, 95, 94), (64, 65, 90, 89), (51, 52, 85, 84), (50, 51, 84, 83), (98, 97, 103, 104), (102, 101, 107, 108), (99, 98, 104, 105), (100, 99, 105, 106), (101, 100, 106, 107), (113, 112, 118, 119), (114, 113, 119, 120), (110, 109, 115, 116), (111, 110, 116, 117), (112, 111, 117, 118), (123, 122, 128, 129), (124, 123, 129, 130), (125, 124, 130, 131), (122, 121, 127, 128), (126, 125, 131, 132), (127, 121, 142, 141), (137, 136, 148, 149), (138, 137, 149, 150), (134, 133, 145, 146), (135, 134, 146, 147), (103, 97, 152, 151), (136, 135, 147, 148), (115, 109, 144, 143), (145, 133, 140, 139), (167, 168, 153, 154), (163, 164, 157, 158), (161, 162, 159, 160), (165, 166, 155, 156), (7, 8, 104, 103), (75, 59, 138, 150), (0, 79, 152, 97), (55, 54, 133, 134), (69, 68, 143, 144), (95, 96, 168, 167), (33, 32, 121, 122), (54, 65, 140, 133), (72, 73, 148, 147), (32, 67, 142, 121), (85, 86, 158, 157), (27, 28, 119, 118), (92, 85, 157, 164), (18, 17, 111, 112), (78, 7, 103, 151), (5, 4, 101, 102), (44, 45, 132, 131), (91, 92, 164, 163), (11, 12, 108, 107), (43, 44, 131, 130), (71, 72, 147, 146), (59, 58, 137, 138), (81, 82, 154, 153), (37, 36, 125, 126), (94, 83, 155, 166), (67, 66, 141, 142), (26, 27, 118, 117), (12, 5, 102, 108), (86, 91, 163, 158), (17, 16, 110, 111), (88, 89, 161, 160), (15, 69, 144, 109), (16, 15, 109, 110), (93, 94, 166, 165), (4, 3, 100, 101), (10, 11, 107, 106), (65, 64, 139, 140), (58, 57, 136, 137), (42, 43, 130, 129), (70, 71, 146, 145), (84, 93, 165, 156), (45, 37, 126, 132), (9, 10, 106, 105), (36, 35, 124, 125), (62, 53, 174, 175), (50, 49, 170, 171), (48, 63, 176, 169), (53, 52, 173, 174), (49, 48, 169, 170), (63, 62, 175, 176), (51, 50, 171, 172), (52, 51, 172, 173), (172, 171, 179, 180), (174, 173, 181, 182), (175, 174, 182, 183), (176, 175, 183, 184), (169, 176, 184, 177), (173, 172, 180, 181), (170, 169, 177, 178), (171, 170, 178, 179), (183, 182, 190, 191), (184, 183, 191, 192), (177, 184, 192, 185), (181, 180, 188, 189), (178, 177, 185, 186), (179, 178, 186, 187), (180, 179, 187, 188), (182, 181, 189, 190), (192, 191, 199, 200), (185, 192, 200, 193), (189, 188, 196, 197), (186, 185, 193, 194), (187, 186, 194, 195), (188, 187, 195, 196), (190, 189, 197, 198), (191, 190, 198, 199), (193, 200, 201), (197, 196, 201), (194, 193, 201), (195, 194, 201), (196, 195, 201), (198, 197, 201), (199, 198, 201), (200, 199, 201)])
me_sphere.use_remesh_preserve_volume = False
me_sphere.use_remesh_preserve_attributes = False
me_sphere.use_mirror_vertex_groups = False
me_sphere.update()

# ---- objects
ob_torus = bpy.data.objects.new('Torus', me_torus)
ob_sphere = bpy.data.objects.new('Sphere', me_sphere)
ob_lamp = bpy.data.objects.new('Lamp', light_lamp)
ob_camera = bpy.data.objects.new('Camera', cam_camera)

# ---- transforms, parenting, visibility, modifiers, constraints
ob_torus.location = (0.0, 0.0, 1.77)
ob_torus.scale = (1.35, 1.35, 1.35)
ob_torus.lineart.crease_threshold = 0.0
_m = ob_torus.modifiers.new('Decimate', 'DECIMATE')
_m.decimate_type = 'UNSUBDIV'
_m.ratio = 0.4903
_m.iterations = 2
_m.angle_limit = 0.2269
ob_sphere.location = (0.0, 0.0, 0.0)
ob_sphere.scale = (2.477, 2.477, 2.477)
ob_sphere.lineart.crease_threshold = 0.0
ob_lamp.location = (4.076, 1.005, 5.904)
ob_lamp.rotation_euler = (0.6503, 0.05522, 1.866)
ob_lamp.lock_rotations_4d = False
ob_lamp.empty_display_type = 'ARROWS'
ob_lamp.color = (0.0, 0.0, 0.0, 0.0)
ob_lamp.lineart.crease_threshold = 0.0
ob_camera.location = (7.481, -6.508, 5.344)
ob_camera.rotation_euler = (1.109, 0.01082, 0.8149)
ob_camera.lock_rotations_4d = False
ob_camera.empty_display_type = 'ARROWS'
ob_camera.color = (0.0, 0.0, 0.0, 0.0)
ob_camera.display_type = 'WIRE'
ob_camera.lineart.crease_threshold = 0.0

# ---- collection membership
col_collection_1.objects.link(ob_torus)
col_collection_1.objects.link(ob_sphere)
col_collection_1.objects.link(ob_lamp)
col_collection_1.objects.link(ob_camera)

# ---- scene / render settings (as saved in the file)
scene.camera = ob_camera
scene.frame_start = 1; scene.frame_end = 250; scene.frame_set(1)
scene.render.engine = 'BLENDER_EEVEE_NEXT'
scene.render.resolution_percentage = 50
scene.render.dither_intensity = 0.0
scene.cycles.use_denoising = False
scene.cycles.samples = 10
scene.cycles.sampling_pattern = 'TABULATED_SOBOL'
scene.cycles.light_sampling_threshold = 0.0
scene.cycles.use_adaptive_sampling = False
scene.cycles.use_light_tree = False
scene.cycles.blur_glossy = 0.0
scene.cycles.volume_bounces = 1
scene.cycles.pixel_filter_type = 'GAUSSIAN'
scene.cycles.sample_clamp_indirect = 0.0
scene.view_settings.view_transform = 'Standard'
bpy.context.view_layer.update()

